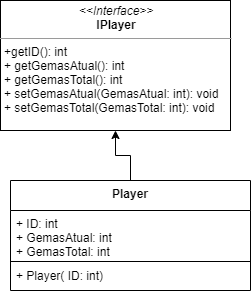

The diagram above was exported from draw.io. Its source (the exported page's mxGraphModel, read from the mxfile embedded in the PNG):
<mxGraphModel dx="868" dy="433" grid="1" gridSize="10" guides="1" tooltips="1" connect="1" arrows="1" fold="1" page="1" pageScale="1" pageWidth="827" pageHeight="1169" math="0" shadow="0">
  <root>
    <mxCell id="0" />
    <mxCell id="1" parent="0" />
    <mxCell id="jsivoi_T_z-vTPylSkRY-1" value="&lt;p style=&quot;margin: 0px ; margin-top: 4px ; text-align: center&quot;&gt;&lt;i&gt;&amp;lt;&amp;lt;Interface&amp;gt;&amp;gt;&lt;/i&gt;&lt;br&gt;&lt;b&gt;IPlayer&lt;/b&gt;&lt;/p&gt;&lt;hr size=&quot;1&quot;&gt;&lt;p style=&quot;margin: 0px ; margin-left: 4px&quot;&gt;+getID(): int&lt;br style=&quot;padding: 0px ; margin: 0px&quot;&gt;+ getGemasAtual(): int&lt;br style=&quot;padding: 0px ; margin: 0px&quot;&gt;+ getGemasTotal(): int&lt;br style=&quot;padding: 0px ; margin: 0px&quot;&gt;+ setGemasAtual(GemasAtual: int): void&lt;br style=&quot;padding: 0px ; margin: 0px&quot;&gt;+ setGemasTotal(GemasTotal: int): void&lt;br&gt;&lt;/p&gt;" style="verticalAlign=top;align=left;overflow=fill;fontSize=12;fontFamily=Helvetica;html=1;" parent="1" vertex="1">
      <mxGeometry x="260" y="20" width="230" height="130" as="geometry" />
    </mxCell>
    <mxCell id="ULM3GP4CKBN_rskUFbT7-5" style="edgeStyle=orthogonalEdgeStyle;rounded=0;orthogonalLoop=1;jettySize=auto;html=1;entryX=0.5;entryY=1;entryDx=0;entryDy=0;" edge="1" parent="1" source="ULM3GP4CKBN_rskUFbT7-1" target="jsivoi_T_z-vTPylSkRY-1">
      <mxGeometry relative="1" as="geometry" />
    </mxCell>
    <mxCell id="ULM3GP4CKBN_rskUFbT7-1" value="Player" style="swimlane;fontStyle=1;align=center;verticalAlign=top;childLayout=stackLayout;horizontal=1;startSize=30;horizontalStack=0;resizeParent=1;resizeParentMax=0;resizeLast=0;collapsible=1;marginBottom=0;" vertex="1" parent="1">
      <mxGeometry x="270" y="200" width="240" height="110" as="geometry" />
    </mxCell>
    <mxCell id="ULM3GP4CKBN_rskUFbT7-2" value="+ ID: int&#10;+ GemasAtual: int&#10;+ GemasTotal: int" style="text;strokeColor=none;fillColor=none;align=left;verticalAlign=top;spacingLeft=4;spacingRight=4;overflow=hidden;rotatable=0;points=[[0,0.5],[1,0.5]];portConstraint=eastwest;" vertex="1" parent="ULM3GP4CKBN_rskUFbT7-1">
      <mxGeometry y="30" width="240" height="50" as="geometry" />
    </mxCell>
    <mxCell id="ULM3GP4CKBN_rskUFbT7-3" value="" style="line;strokeWidth=1;fillColor=none;align=left;verticalAlign=middle;spacingTop=-1;spacingLeft=3;spacingRight=3;rotatable=0;labelPosition=right;points=[];portConstraint=eastwest;" vertex="1" parent="ULM3GP4CKBN_rskUFbT7-1">
      <mxGeometry y="80" width="240" height="2" as="geometry" />
    </mxCell>
    <mxCell id="ULM3GP4CKBN_rskUFbT7-4" value="+ Player( ID: int)&#10;" style="text;strokeColor=none;fillColor=none;align=left;verticalAlign=top;spacingLeft=4;spacingRight=4;overflow=hidden;rotatable=0;points=[[0,0.5],[1,0.5]];portConstraint=eastwest;" vertex="1" parent="ULM3GP4CKBN_rskUFbT7-1">
      <mxGeometry y="82" width="240" height="28" as="geometry" />
    </mxCell>
  </root>
</mxGraphModel>